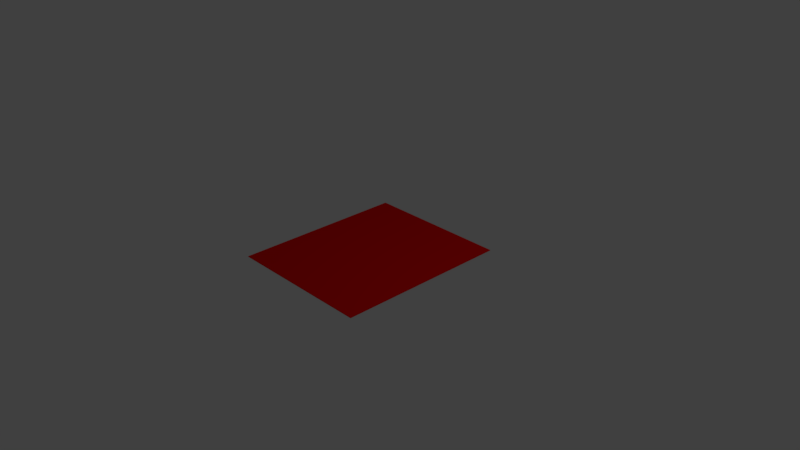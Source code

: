 # Source: KimKCard.blend  (saved by Blender 2.79.0; exported with 4.5.12 LTS)
import bpy
from mathutils import Matrix  # noqa: F401  (used for matrix-valued properties, if any)

bpy.ops.wm.read_factory_settings(use_empty=True)
scene = bpy.context.scene
scene.name = 'Scene'

# ---- collections
col_collection_1 = bpy.data.collections.new('Collection 1'); scene.collection.children.link(col_collection_1)

# ---- materials (node trees are filled in below, after node groups)
mat_material = bpy.data.materials.new('Material')
mat_material.alpha_threshold = 0.0
mat_material.use_transparent_shadow = False
mat_material.diffuse_color = (0.8, 0.002757, 0.001864, 1.0)
mat_material.roughness = 0.5
mat_material.line_color = (0.0, 0.0, 0.0, 1.0)
mat_material_001 = bpy.data.materials.new('Material.001')
mat_material_001.alpha_threshold = 0.0
mat_material_001.use_transparent_shadow = False
mat_material_001.diffuse_color = (0.004975, 0.006493, 0.8, 1.0)
mat_material_001.roughness = 0.5

# ---- material node trees

# ---- world
world_world = bpy.data.worlds.new('World'); scene.world = world_world
world_world.color = (0.05088, 0.05088, 0.05088)
world_world.use_sun_shadow = False
world_world.sun_shadow_jitter_overblur = 0.0
world_world.cycles.sampling_method = 'MANUAL'

# ---- cameras
cam_camera = bpy.data.cameras.new('Camera')
cam_camera.clip_end = 100.0
cam_camera.lens = 35.0
cam_camera.sensor_width = 32.0
cam_camera.sensor_height = 18.0
cam_camera.ortho_scale = 7.314
cam_camera.dof.focus_distance = 0.0
cam_camera.dof.aperture_fstop = 128.0

# ---- lights
light_lamp = bpy.data.lights.new('Lamp', 'POINT')
light_lamp.transmission_factor = 0.0
light_lamp.cutoff_distance = 30.0
light_lamp.energy = 100.0
light_lamp.shadow_buffer_clip_start = 1.001
light_lamp.shadow_soft_size = 0.1
light_lamp.shadow_maximum_resolution = 0.006
light_lamp.use_absolute_resolution = True

# ---- meshes
me_cube = bpy.data.meshes.new('Cube')
me_cube.from_pydata([(1.0, 1.0, -1.0), (1.0, -1.0, -1.0), (-1.0, -1.0, -1.0), (-1.0, 1.0, -1.0), (1.0, 1.0, 1.0), (1.0, -1.0, 1.0), (-1.0, -1.0, 1.0), (-1.0, 1.0, 1.0)], [], [(0, 1, 2, 3), (4, 7, 6, 5), (0, 4, 5, 1), (1, 5, 6, 2), (2, 6, 7, 3), (4, 0, 3, 7)])
me_cube.polygons.foreach_set('material_index', [1, 0, 0, 0, 0, 0])
_uv = me_cube.uv_layers.new(name='UVMap')
_uv.uv.foreach_set('vector', [0.9999, 0.9954, 8.248e-05, 0.9954, 8.242e-05, 8.242e-05, 0.9999, 8.263e-05, 0.9999, 0.9999, 0.0001002, 0.9999, 9.998e-05, 0.0001003, 0.9999, 9.998e-05, 0.0, 0.0, 0.0, 0.0, 0.0, 0.0, 0.0, 0.0, 0.0, 0.0, 0.0, 0.0, 0.0, 0.0, 0.0, 0.0, 0.0, 0.0, 0.0, 0.0, 0.0, 0.0, 0.0, 0.0, 0.0, 0.0, 0.0, 0.0, 0.0, 0.0, 0.0, 0.0])
me_cube.materials.append(mat_material)
me_cube.materials.append(mat_material_001)
me_cube.use_remesh_preserve_volume = False
me_cube.use_remesh_preserve_attributes = False
me_cube.use_mirror_vertex_groups = False
me_cube.update()

# ---- objects
ob_cube = bpy.data.objects.new('Cube', me_cube)
ob_lamp = bpy.data.objects.new('Lamp', light_lamp)
ob_camera = bpy.data.objects.new('Camera', cam_camera)

# ---- transforms, parenting, visibility, modifiers, constraints
ob_cube.location = (0.01003, 0.007617, 0.007455)
ob_cube.rotation_euler = (6.288, -0.0005864, 3.146)
ob_cube.scale = (1.0, -1.191, 0.00368)
ob_cube.lock_rotations_4d = False
ob_cube.empty_display_type = 'ARROWS'
ob_cube.lineart.crease_threshold = 0.0
ob_lamp.location = (4.076, 1.005, 5.904)
ob_lamp.rotation_euler = (0.6503, 0.05522, 1.866)
ob_lamp.lock_rotations_4d = False
ob_lamp.empty_display_type = 'ARROWS'
ob_lamp.color = (0.0, 0.0, 0.0, 0.0)
ob_lamp.lineart.crease_threshold = 0.0
ob_camera.location = (7.481, -6.508, 5.344)
ob_camera.rotation_euler = (1.109, 0.0, 0.8149)
ob_camera.lock_rotations_4d = False
ob_camera.empty_display_type = 'ARROWS'
ob_camera.color = (0.0, 0.0, 0.0, 0.0)
ob_camera.display_type = 'WIRE'
ob_camera.lineart.crease_threshold = 0.0

# ---- collection membership
col_collection_1.objects.link(ob_cube)
col_collection_1.objects.link(ob_lamp)
col_collection_1.objects.link(ob_camera)

# ---- scene / render settings (as saved in the file)
scene.camera = ob_camera
scene.frame_start = 1; scene.frame_end = 250; scene.frame_set(1)
scene.render.engine = 'BLENDER_EEVEE_NEXT'
scene.render.resolution_percentage = 50
scene.render.dither_intensity = 0.0
scene.cycles.use_denoising = False
scene.cycles.samples = 128
scene.cycles.sampling_pattern = 'TABULATED_SOBOL'
scene.cycles.use_adaptive_sampling = False
scene.cycles.use_light_tree = False
scene.cycles.blur_glossy = 0.0
scene.cycles.sample_clamp_indirect = 0.0
scene.view_settings.view_transform = 'Standard'
bpy.context.view_layer.update()
